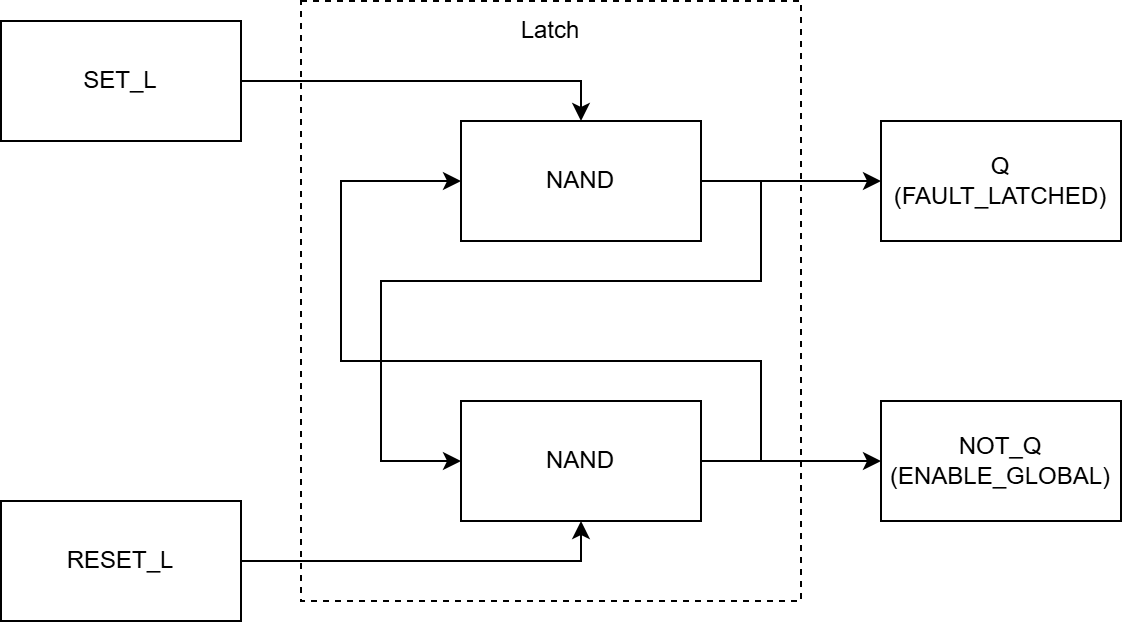

The diagram above was exported from draw.io. Its source (the exported page's mxGraphModel, read from the mxfile embedded in the PNG):
<mxGraphModel dx="1426" dy="777" grid="1" gridSize="10" guides="1" tooltips="1" connect="1" arrows="1" fold="1" page="1" pageScale="1" pageWidth="827" pageHeight="1169" math="0" shadow="0">
  <root>
    <mxCell id="0" />
    <mxCell id="1" parent="0" />
    <mxCell id="vp84M2FxVxwsKZeSZCWn-14" parent="1" style="rounded=0;whiteSpace=wrap;html=1;fillColor=none;dashed=1;" value="" vertex="1">
      <mxGeometry height="300" width="250" x="200" y="160" as="geometry" />
    </mxCell>
    <mxCell id="vp84M2FxVxwsKZeSZCWn-12" edge="1" parent="1" source="vp84M2FxVxwsKZeSZCWn-1" style="edgeStyle=orthogonalEdgeStyle;rounded=0;orthogonalLoop=1;jettySize=auto;html=1;" target="vp84M2FxVxwsKZeSZCWn-11" value="">
      <mxGeometry relative="1" as="geometry" />
    </mxCell>
    <mxCell id="bo2vinmp68mPKSm2VoKL-2" edge="1" parent="1" source="vp84M2FxVxwsKZeSZCWn-1" style="edgeStyle=orthogonalEdgeStyle;rounded=0;orthogonalLoop=1;jettySize=auto;html=1;entryX=0;entryY=0.5;entryDx=0;entryDy=0;" target="vp84M2FxVxwsKZeSZCWn-2">
      <mxGeometry relative="1" as="geometry">
        <Array as="points">
          <mxPoint x="430" y="250" />
          <mxPoint x="430" y="300" />
          <mxPoint x="240" y="300" />
          <mxPoint x="240" y="390" />
        </Array>
      </mxGeometry>
    </mxCell>
    <mxCell id="vp84M2FxVxwsKZeSZCWn-1" parent="1" style="whiteSpace=wrap;html=1;" value="NAND" vertex="1">
      <mxGeometry height="60" width="120" x="280" y="220" as="geometry" />
    </mxCell>
    <mxCell id="bo2vinmp68mPKSm2VoKL-3" edge="1" parent="1" source="vp84M2FxVxwsKZeSZCWn-2" style="edgeStyle=orthogonalEdgeStyle;rounded=0;orthogonalLoop=1;jettySize=auto;html=1;entryX=0;entryY=0.5;entryDx=0;entryDy=0;" target="vp84M2FxVxwsKZeSZCWn-1">
      <mxGeometry relative="1" as="geometry">
        <Array as="points">
          <mxPoint x="430" y="390" />
          <mxPoint x="430" y="340" />
          <mxPoint x="220" y="340" />
          <mxPoint x="220" y="250" />
        </Array>
      </mxGeometry>
    </mxCell>
    <mxCell id="bo2vinmp68mPKSm2VoKL-5" edge="1" parent="1" source="vp84M2FxVxwsKZeSZCWn-2" style="edgeStyle=orthogonalEdgeStyle;rounded=0;orthogonalLoop=1;jettySize=auto;html=1;entryX=0;entryY=0.5;entryDx=0;entryDy=0;" target="bo2vinmp68mPKSm2VoKL-4">
      <mxGeometry relative="1" as="geometry" />
    </mxCell>
    <mxCell id="vp84M2FxVxwsKZeSZCWn-2" parent="1" style="whiteSpace=wrap;html=1;" value="NAND" vertex="1">
      <mxGeometry height="60" width="120" x="280" y="360" as="geometry" />
    </mxCell>
    <mxCell id="vp84M2FxVxwsKZeSZCWn-7" edge="1" parent="1" source="vp84M2FxVxwsKZeSZCWn-3" style="edgeStyle=orthogonalEdgeStyle;rounded=0;orthogonalLoop=1;jettySize=auto;html=1;entryX=0.5;entryY=0;entryDx=0;entryDy=0;" target="vp84M2FxVxwsKZeSZCWn-1">
      <mxGeometry relative="1" as="geometry" />
    </mxCell>
    <mxCell id="vp84M2FxVxwsKZeSZCWn-3" parent="1" style="whiteSpace=wrap;html=1;" value="SET_L" vertex="1">
      <mxGeometry height="60" width="120" x="50" y="170" as="geometry" />
    </mxCell>
    <mxCell id="vp84M2FxVxwsKZeSZCWn-8" edge="1" parent="1" source="vp84M2FxVxwsKZeSZCWn-6" style="edgeStyle=orthogonalEdgeStyle;rounded=0;orthogonalLoop=1;jettySize=auto;html=1;entryX=0.5;entryY=1;entryDx=0;entryDy=0;" target="vp84M2FxVxwsKZeSZCWn-2">
      <mxGeometry relative="1" as="geometry" />
    </mxCell>
    <mxCell id="vp84M2FxVxwsKZeSZCWn-6" parent="1" style="whiteSpace=wrap;html=1;" value="RESET_L" vertex="1">
      <mxGeometry height="60" width="120" x="50" y="410" as="geometry" />
    </mxCell>
    <mxCell id="vp84M2FxVxwsKZeSZCWn-11" parent="1" style="whiteSpace=wrap;html=1;" value="Q&lt;div&gt;(FAULT_LATCHED)&lt;/div&gt;" vertex="1">
      <mxGeometry height="60" width="120" x="490" y="220" as="geometry" />
    </mxCell>
    <mxCell id="vp84M2FxVxwsKZeSZCWn-15" parent="1" style="text;html=1;whiteSpace=wrap;strokeColor=none;fillColor=none;align=center;verticalAlign=middle;rounded=0;" value="Latch" vertex="1">
      <mxGeometry height="30" width="60" x="295" y="160" as="geometry" />
    </mxCell>
    <mxCell id="bo2vinmp68mPKSm2VoKL-4" parent="1" style="whiteSpace=wrap;html=1;" value="NOT_Q&lt;div&gt;(ENABLE_GLOBAL)&lt;/div&gt;" vertex="1">
      <mxGeometry height="60" width="120" x="490" y="360" as="geometry" />
    </mxCell>
  </root>
</mxGraphModel>